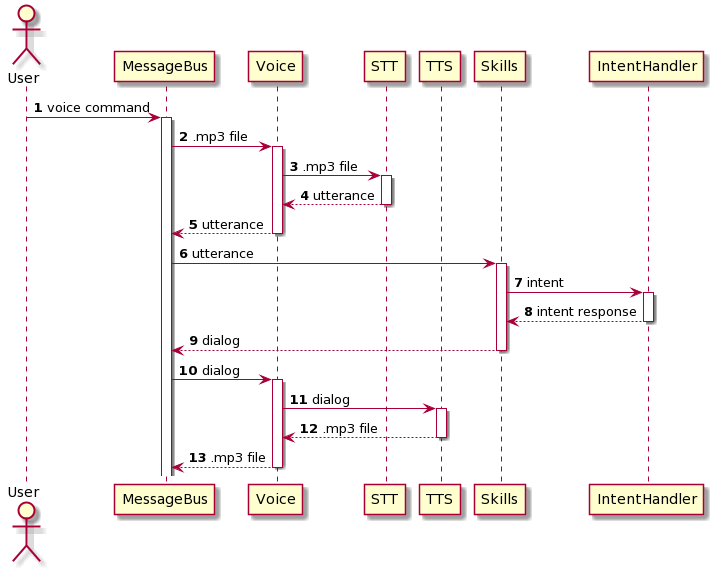

The diagram above was rendered by PlantUML. Its source (embedded in the PNG):
@startuml
autonumber
actor User
User -> MessageBus: voice command
activate MessageBus
MessageBus -> Voice: .mp3 file

activate Voice
Voice -> STT:  .mp3 file
activate STT
participant TTS
STT --> Voice: utterance
deactivate STT
Voice --> MessageBus: utterance
deactivate Voice

MessageBus -> Skills: utterance
activate Skills
Skills -> IntentHandler: intent
activate IntentHandler
IntentHandler --> Skills: intent response
deactivate IntentHandler
Skills --> MessageBus: dialog
deactivate Skills

MessageBus -> Voice: dialog
activate Voice
Voice -> TTS:  dialog
activate TTS
TTS --> Voice: .mp3 file
deactivate TTS
Voice --> MessageBus: .mp3 file
deactivate Voice
@enduml